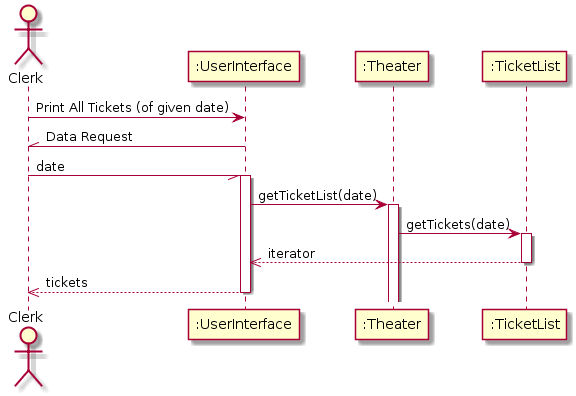

The diagram above was rendered by PlantUML. Its source (embedded in the PNG):
@startuml
actor Clerk

Clerk -> ":UserInterface" : Print All Tickets (of given date)
Clerk //- ":UserInterface": Data Request
Clerk -// ":UserInterface": date
activate ":UserInterface"

":UserInterface" -> ":Theater" : getTicketList(date)
activate ":Theater"
":Theater" -> ":TicketList" : getTickets(date)
activate ":TicketList"
":TicketList" -->> ":UserInterface": iterator
deactivate ":TicketList"
":UserInterface" -->> Clerk: tickets
deactivate ":UserInterface"
@enduml